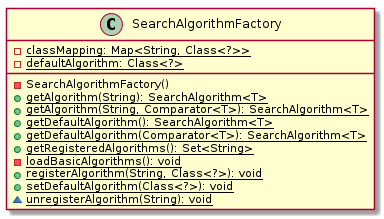

The diagram above was rendered by PlantUML. Its source (embedded in the PNG):
@startuml

    class SearchAlgorithmFactory {
        {static} -classMapping: Map<String, Class<?>>
        {static} -defaultAlgorithm: Class<?>
        -SearchAlgorithmFactory()
        {static} +getAlgorithm(String): SearchAlgorithm<T>
        {static} +getAlgorithm(String, Comparator<T>): SearchAlgorithm<T>
        {static} +getDefaultAlgorithm(): SearchAlgorithm<T>
        {static} +getDefaultAlgorithm(Comparator<T>): SearchAlgorithm<T>
        {static} +getRegisteredAlgorithms(): Set<String>
        {static} -loadBasicAlgorithms(): void
        {static} +registerAlgorithm(String, Class<?>): void
        {static} +setDefaultAlgorithm(Class<?>): void
        {static} ~unregisterAlgorithm(String): void
    }

@enduml